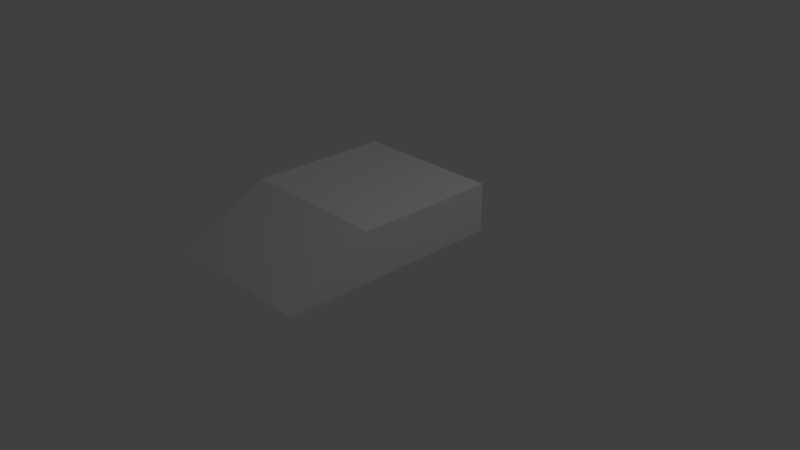 # Source: Bot_Body_2.blend  (saved by Blender 2.79.0; exported with 4.5.12 LTS)
import bpy
from mathutils import Matrix  # noqa: F401  (used for matrix-valued properties, if any)

bpy.ops.wm.read_factory_settings(use_empty=True)
scene = bpy.context.scene
scene.name = 'Scene'

# ---- collections
col_collection_1 = bpy.data.collections.new('Collection 1'); scene.collection.children.link(col_collection_1)

# ---- world
world_world = bpy.data.worlds.new('World'); scene.world = world_world
world_world.color = (0.05088, 0.05088, 0.05088)
world_world.use_sun_shadow = False
world_world.sun_shadow_jitter_overblur = 0.0
world_world.cycles.sampling_method = 'MANUAL'

# ---- cameras
cam_camera = bpy.data.cameras.new('Camera')
cam_camera.clip_end = 100.0
cam_camera.lens = 35.0
cam_camera.sensor_width = 32.0
cam_camera.sensor_height = 18.0
cam_camera.ortho_scale = 7.314
cam_camera.dof.focus_distance = 0.0
cam_camera.dof.aperture_fstop = 128.0

# ---- lights
light_lamp = bpy.data.lights.new('Lamp', 'POINT')
light_lamp.transmission_factor = 0.0
light_lamp.cutoff_distance = 30.0
light_lamp.energy = 100.0
light_lamp.shadow_buffer_clip_start = 1.001
light_lamp.shadow_soft_size = 0.1
light_lamp.shadow_maximum_resolution = 0.006
light_lamp.use_absolute_resolution = True

# ---- meshes
me_cube = bpy.data.meshes.new('Cube')
me_cube.from_pydata([(-1.0, -1.973, 0.3509), (-1.0, -0.892, 1.0), (-1.0, 1.0, 0.3509), (-1.0, 1.0, 1.0), (1.0, -1.973, 0.3509), (1.0, -0.892, 1.0), (1.0, 1.0, 0.3509), (1.0, 1.0, 1.0)], [], [(0, 1, 3, 2), (2, 3, 7, 6), (6, 7, 5, 4), (4, 5, 1, 0), (2, 6, 4, 0), (7, 3, 1, 5)])
me_cube.use_remesh_preserve_volume = False
me_cube.use_remesh_preserve_attributes = False
me_cube.use_mirror_vertex_groups = False
me_cube.update()

# ---- objects
ob_cube = bpy.data.objects.new('Cube', me_cube)
ob_lamp = bpy.data.objects.new('Lamp', light_lamp)
ob_camera = bpy.data.objects.new('Camera', cam_camera)

# ---- transforms, parenting, visibility, modifiers, constraints
ob_cube.location = (0.0, 0.0, 0.0)
ob_cube.lineart.crease_threshold = 0.0
ob_lamp.location = (4.076, 1.005, 5.904)
ob_lamp.rotation_euler = (0.6503, 0.05522, 1.866)
ob_lamp.lock_rotations_4d = False
ob_lamp.empty_display_type = 'ARROWS'
ob_lamp.color = (0.0, 0.0, 0.0, 0.0)
ob_lamp.lineart.crease_threshold = 0.0
ob_camera.location = (7.481, -6.508, 5.344)
ob_camera.rotation_euler = (1.109, 0.0, 0.8149)
ob_camera.lock_rotations_4d = False
ob_camera.empty_display_type = 'ARROWS'
ob_camera.color = (0.0, 0.0, 0.0, 0.0)
ob_camera.display_type = 'WIRE'
ob_camera.lineart.crease_threshold = 0.0

# ---- collection membership
col_collection_1.objects.link(ob_cube)
col_collection_1.objects.link(ob_lamp)
col_collection_1.objects.link(ob_camera)

# ---- scene / render settings (as saved in the file)
scene.camera = ob_camera
scene.frame_start = 1; scene.frame_end = 250; scene.frame_set(1)
scene.render.engine = 'BLENDER_EEVEE_NEXT'
scene.render.resolution_percentage = 50
scene.render.dither_intensity = 0.0
scene.cycles.use_denoising = False
scene.cycles.samples = 128
scene.cycles.sampling_pattern = 'TABULATED_SOBOL'
scene.cycles.use_adaptive_sampling = False
scene.cycles.use_light_tree = False
scene.cycles.blur_glossy = 0.0
scene.cycles.sample_clamp_indirect = 0.0
scene.view_settings.view_transform = 'Standard'
bpy.context.view_layer.update()
